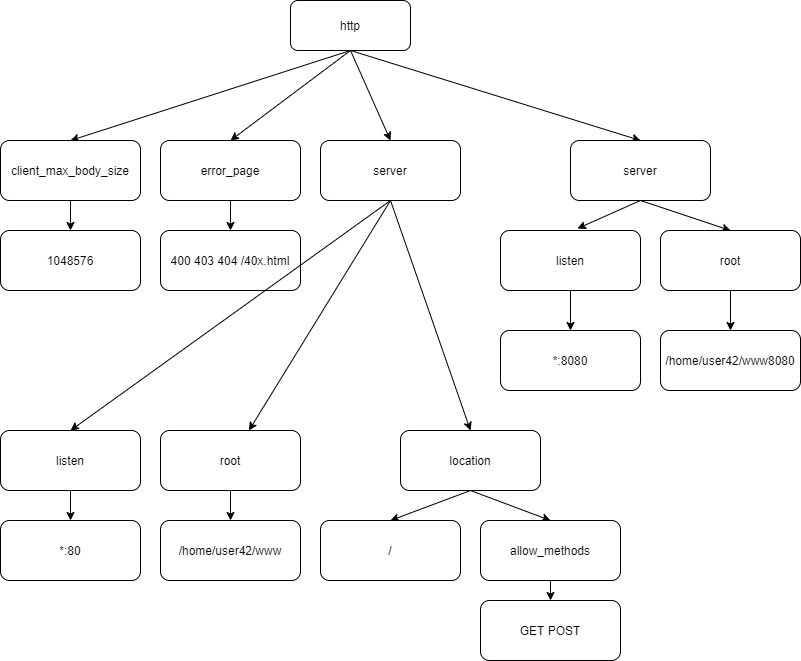

The diagram above was exported from draw.io. Its source (the exported page's mxGraphModel, read from the mxfile embedded in the PNG):
<mxGraphModel dx="1141" dy="715" grid="1" gridSize="10" guides="1" tooltips="1" connect="1" arrows="1" fold="1" page="1" pageScale="1" pageWidth="827" pageHeight="1169" math="0" shadow="0">
  <root>
    <mxCell id="0" />
    <mxCell id="1" parent="0" />
    <mxCell id="7" style="edgeStyle=none;rounded=0;orthogonalLoop=1;jettySize=auto;html=1;exitX=0.5;exitY=1;exitDx=0;exitDy=0;entryX=0.5;entryY=0;entryDx=0;entryDy=0;" parent="1" source="3" target="4" edge="1">
      <mxGeometry relative="1" as="geometry" />
    </mxCell>
    <mxCell id="12" style="edgeStyle=none;rounded=0;orthogonalLoop=1;jettySize=auto;html=1;exitX=0.5;exitY=1;exitDx=0;exitDy=0;entryX=0.5;entryY=0;entryDx=0;entryDy=0;" parent="1" source="3" target="9" edge="1">
      <mxGeometry relative="1" as="geometry" />
    </mxCell>
    <mxCell id="14" style="edgeStyle=none;rounded=0;orthogonalLoop=1;jettySize=auto;html=1;exitX=0.5;exitY=1;exitDx=0;exitDy=0;entryX=0.5;entryY=0;entryDx=0;entryDy=0;" parent="1" source="3" target="11" edge="1">
      <mxGeometry relative="1" as="geometry" />
    </mxCell>
    <mxCell id="35" style="edgeStyle=none;rounded=0;orthogonalLoop=1;jettySize=auto;html=1;exitX=0.5;exitY=1;exitDx=0;exitDy=0;entryX=0.5;entryY=0;entryDx=0;entryDy=0;" parent="1" source="3" target="34" edge="1">
      <mxGeometry relative="1" as="geometry" />
    </mxCell>
    <mxCell id="3" value="http" style="rounded=1;whiteSpace=wrap;html=1;align=center;" parent="1" vertex="1">
      <mxGeometry x="310" width="120" height="50" as="geometry" />
    </mxCell>
    <mxCell id="8" style="edgeStyle=none;rounded=0;orthogonalLoop=1;jettySize=auto;html=1;exitX=0.5;exitY=1;exitDx=0;exitDy=0;entryX=0.5;entryY=0;entryDx=0;entryDy=0;" parent="1" source="4" target="5" edge="1">
      <mxGeometry relative="1" as="geometry" />
    </mxCell>
    <mxCell id="4" value="client_max_body_size" style="rounded=1;whiteSpace=wrap;html=1;align=center;" parent="1" vertex="1">
      <mxGeometry x="20" y="140" width="140" height="60" as="geometry" />
    </mxCell>
    <mxCell id="5" value="1048576" style="rounded=1;whiteSpace=wrap;html=1;align=center;" parent="1" vertex="1">
      <mxGeometry x="20" y="230" width="140" height="60" as="geometry" />
    </mxCell>
    <mxCell id="13" style="edgeStyle=none;rounded=0;orthogonalLoop=1;jettySize=auto;html=1;exitX=0.5;exitY=1;exitDx=0;exitDy=0;entryX=0.5;entryY=0;entryDx=0;entryDy=0;" parent="1" source="9" target="10" edge="1">
      <mxGeometry relative="1" as="geometry" />
    </mxCell>
    <mxCell id="9" value="error_page" style="rounded=1;whiteSpace=wrap;html=1;align=center;" parent="1" vertex="1">
      <mxGeometry x="180" y="140" width="140" height="60" as="geometry" />
    </mxCell>
    <mxCell id="10" value="400 403 404 /40x.html" style="rounded=1;whiteSpace=wrap;html=1;align=center;" parent="1" vertex="1">
      <mxGeometry x="180" y="230" width="140" height="60" as="geometry" />
    </mxCell>
    <mxCell id="16" style="edgeStyle=none;rounded=0;orthogonalLoop=1;jettySize=auto;html=1;exitX=0.5;exitY=1;exitDx=0;exitDy=0;entryX=0.5;entryY=0;entryDx=0;entryDy=0;" parent="1" source="11" target="15" edge="1">
      <mxGeometry relative="1" as="geometry" />
    </mxCell>
    <mxCell id="20" style="edgeStyle=none;rounded=0;orthogonalLoop=1;jettySize=auto;html=1;exitX=0.5;exitY=1;exitDx=0;exitDy=0;" parent="1" source="11" target="19" edge="1">
      <mxGeometry relative="1" as="geometry" />
    </mxCell>
    <mxCell id="24" style="edgeStyle=none;rounded=0;orthogonalLoop=1;jettySize=auto;html=1;exitX=0.5;exitY=1;exitDx=0;exitDy=0;entryX=0.5;entryY=0;entryDx=0;entryDy=0;" parent="1" source="11" target="23" edge="1">
      <mxGeometry relative="1" as="geometry" />
    </mxCell>
    <mxCell id="11" value="server" style="rounded=1;whiteSpace=wrap;html=1;align=center;" parent="1" vertex="1">
      <mxGeometry x="340" y="140" width="140" height="60" as="geometry" />
    </mxCell>
    <mxCell id="18" style="edgeStyle=none;rounded=0;orthogonalLoop=1;jettySize=auto;html=1;exitX=0.5;exitY=1;exitDx=0;exitDy=0;entryX=0.5;entryY=0;entryDx=0;entryDy=0;" parent="1" source="15" target="17" edge="1">
      <mxGeometry relative="1" as="geometry" />
    </mxCell>
    <mxCell id="15" value="listen" style="rounded=1;whiteSpace=wrap;html=1;align=center;" parent="1" vertex="1">
      <mxGeometry x="20" y="430" width="140" height="60" as="geometry" />
    </mxCell>
    <mxCell id="17" value="*:80" style="rounded=1;whiteSpace=wrap;html=1;align=center;" parent="1" vertex="1">
      <mxGeometry x="20" y="520" width="140" height="60" as="geometry" />
    </mxCell>
    <mxCell id="22" style="edgeStyle=none;rounded=0;orthogonalLoop=1;jettySize=auto;html=1;exitX=0.5;exitY=1;exitDx=0;exitDy=0;entryX=0.5;entryY=0;entryDx=0;entryDy=0;" parent="1" source="19" target="26" edge="1">
      <mxGeometry relative="1" as="geometry">
        <mxPoint x="250" y="510" as="targetPoint" />
      </mxGeometry>
    </mxCell>
    <mxCell id="19" value="root" style="rounded=1;whiteSpace=wrap;html=1;align=center;" parent="1" vertex="1">
      <mxGeometry x="180" y="430" width="140" height="60" as="geometry" />
    </mxCell>
    <mxCell id="29" style="edgeStyle=none;rounded=0;orthogonalLoop=1;jettySize=auto;html=1;exitX=0.5;exitY=1;exitDx=0;exitDy=0;entryX=0.5;entryY=0;entryDx=0;entryDy=0;" parent="1" source="23" target="28" edge="1">
      <mxGeometry relative="1" as="geometry" />
    </mxCell>
    <mxCell id="31" style="edgeStyle=none;rounded=0;orthogonalLoop=1;jettySize=auto;html=1;exitX=0.5;exitY=1;exitDx=0;exitDy=0;entryX=0.5;entryY=0;entryDx=0;entryDy=0;" parent="1" source="23" target="30" edge="1">
      <mxGeometry relative="1" as="geometry" />
    </mxCell>
    <mxCell id="23" value="location" style="rounded=1;whiteSpace=wrap;html=1;align=center;" parent="1" vertex="1">
      <mxGeometry x="420" y="430" width="140" height="60" as="geometry" />
    </mxCell>
    <mxCell id="26" value="&lt;span style=&quot;&quot;&gt;/home/user42/www&lt;/span&gt;" style="rounded=1;whiteSpace=wrap;html=1;align=center;" parent="1" vertex="1">
      <mxGeometry x="180" y="520" width="140" height="60" as="geometry" />
    </mxCell>
    <mxCell id="27" style="edgeStyle=none;rounded=0;orthogonalLoop=1;jettySize=auto;html=1;exitX=0.75;exitY=1;exitDx=0;exitDy=0;" parent="1" source="26" target="26" edge="1">
      <mxGeometry relative="1" as="geometry" />
    </mxCell>
    <mxCell id="28" value="/" style="rounded=1;whiteSpace=wrap;html=1;align=center;" parent="1" vertex="1">
      <mxGeometry x="340" y="520" width="140" height="60" as="geometry" />
    </mxCell>
    <mxCell id="33" style="edgeStyle=none;rounded=0;orthogonalLoop=1;jettySize=auto;html=1;exitX=0.5;exitY=1;exitDx=0;exitDy=0;entryX=0.5;entryY=0;entryDx=0;entryDy=0;" parent="1" source="30" target="32" edge="1">
      <mxGeometry relative="1" as="geometry" />
    </mxCell>
    <mxCell id="30" value="allow_methods" style="rounded=1;whiteSpace=wrap;html=1;align=center;" parent="1" vertex="1">
      <mxGeometry x="500" y="520" width="140" height="60" as="geometry" />
    </mxCell>
    <mxCell id="32" value="GET POST" style="rounded=1;whiteSpace=wrap;html=1;align=center;" parent="1" vertex="1">
      <mxGeometry x="500" y="600" width="140" height="60" as="geometry" />
    </mxCell>
    <mxCell id="38" style="edgeStyle=none;rounded=0;orthogonalLoop=1;jettySize=auto;html=1;exitX=0.5;exitY=1;exitDx=0;exitDy=0;entryX=0.55;entryY=-0.033;entryDx=0;entryDy=0;entryPerimeter=0;" parent="1" source="34" target="36" edge="1">
      <mxGeometry relative="1" as="geometry" />
    </mxCell>
    <mxCell id="39" style="edgeStyle=none;rounded=0;orthogonalLoop=1;jettySize=auto;html=1;exitX=0.5;exitY=1;exitDx=0;exitDy=0;entryX=0.5;entryY=0;entryDx=0;entryDy=0;" parent="1" source="34" target="37" edge="1">
      <mxGeometry relative="1" as="geometry" />
    </mxCell>
    <mxCell id="34" value="server" style="rounded=1;whiteSpace=wrap;html=1;align=center;" parent="1" vertex="1">
      <mxGeometry x="590" y="140" width="140" height="60" as="geometry" />
    </mxCell>
    <mxCell id="41" style="edgeStyle=none;rounded=0;orthogonalLoop=1;jettySize=auto;html=1;exitX=0.5;exitY=1;exitDx=0;exitDy=0;entryX=0.5;entryY=0;entryDx=0;entryDy=0;" parent="1" source="36" target="40" edge="1">
      <mxGeometry relative="1" as="geometry" />
    </mxCell>
    <mxCell id="36" value="listen" style="rounded=1;whiteSpace=wrap;html=1;align=center;" parent="1" vertex="1">
      <mxGeometry x="520" y="230" width="140" height="60" as="geometry" />
    </mxCell>
    <mxCell id="43" style="edgeStyle=none;rounded=0;orthogonalLoop=1;jettySize=auto;html=1;exitX=0.5;exitY=1;exitDx=0;exitDy=0;entryX=0.5;entryY=0;entryDx=0;entryDy=0;" parent="1" source="37" target="42" edge="1">
      <mxGeometry relative="1" as="geometry" />
    </mxCell>
    <mxCell id="37" value="root" style="rounded=1;whiteSpace=wrap;html=1;align=center;" parent="1" vertex="1">
      <mxGeometry x="680" y="230" width="140" height="60" as="geometry" />
    </mxCell>
    <mxCell id="40" value="*:8080" style="rounded=1;whiteSpace=wrap;html=1;align=center;" parent="1" vertex="1">
      <mxGeometry x="520" y="330" width="140" height="60" as="geometry" />
    </mxCell>
    <mxCell id="42" value="&lt;span&gt;/home/user42/www8080&lt;/span&gt;" style="rounded=1;whiteSpace=wrap;html=1;align=center;" parent="1" vertex="1">
      <mxGeometry x="680" y="330" width="140" height="60" as="geometry" />
    </mxCell>
  </root>
</mxGraphModel>